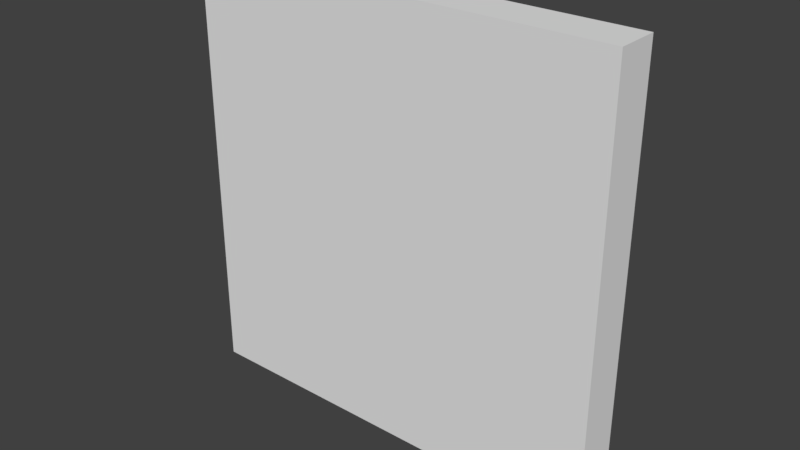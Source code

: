 # Source: piso.blend  (saved by Blender 2.79.0; exported with 4.5.12 LTS)
import bpy
from mathutils import Matrix  # noqa: F401  (used for matrix-valued properties, if any)

bpy.ops.wm.read_factory_settings(use_empty=True)
scene = bpy.context.scene
scene.name = 'Scene'

# ---- collections
col_collection_1 = bpy.data.collections.new('Collection 1'); scene.collection.children.link(col_collection_1)

# ---- materials (node trees are filled in below, after node groups)
mat_material = bpy.data.materials.new('Material')
mat_material.alpha_threshold = 0.0
mat_material.use_transparent_shadow = False
mat_material.roughness = 0.5
mat_material.line_color = (0.0, 0.0, 0.0, 1.0)

# ---- material node trees

# ---- world
world_world = bpy.data.worlds.new('World'); scene.world = world_world
world_world.color = (0.05088, 0.05088, 0.05088)
world_world.use_sun_shadow = False
world_world.sun_shadow_jitter_overblur = 0.0
world_world.cycles.sampling_method = 'MANUAL'

# ---- meshes
me_cube = bpy.data.meshes.new('Cube')
me_cube.from_pydata([(10.0, 1.0, -10.0), (10.0, -1.0, -10.0), (-10.0, -1.0, -10.0), (-10.0, 1.0, -10.0), (10.0, 1.0, 10.0), (10.0, -1.0, 10.0), (-10.0, -1.0, 10.0), (-10.0, 1.0, 10.0)], [], [(0, 1, 2, 3), (4, 7, 6, 5), (0, 4, 5, 1), (1, 5, 6, 2), (2, 6, 7, 3), (4, 0, 3, 7)])
me_cube.materials.append(mat_material)
me_cube.use_remesh_preserve_volume = False
me_cube.use_remesh_preserve_attributes = False
me_cube.use_mirror_vertex_groups = False
me_cube.update()

# ---- objects
ob_cube = bpy.data.objects.new('Cube', me_cube)

# ---- transforms, parenting, visibility, modifiers, constraints
ob_cube.location = (0.0, 0.0, 0.0)
ob_cube.lock_rotations_4d = False
ob_cube.empty_display_type = 'ARROWS'
ob_cube.lineart.crease_threshold = 0.0

# ---- collection membership
col_collection_1.objects.link(ob_cube)

# ---- scene / render settings (as saved in the file)
scene.frame_start = 1; scene.frame_end = 250; scene.frame_set(1)
scene.render.engine = 'BLENDER_EEVEE_NEXT'
scene.render.resolution_percentage = 50
scene.render.dither_intensity = 0.0
scene.cycles.use_denoising = False
scene.cycles.samples = 128
scene.cycles.sampling_pattern = 'TABULATED_SOBOL'
scene.cycles.use_adaptive_sampling = False
scene.cycles.use_light_tree = False
scene.cycles.blur_glossy = 0.0
scene.cycles.sample_clamp_indirect = 0.0
scene.view_settings.view_transform = 'Standard'
bpy.context.view_layer.update()

# ---- added for rendering (the .blend has no active camera and no usable light): camera, sun
cam_auto = bpy.data.cameras.new('AutoCamera')
cam_auto.lens = 50.0
cam_auto.sensor_width = 36.0
cam_auto.clip_end = 1000.0
ob_auto_camera = bpy.data.objects.new('AutoCamera', cam_auto)
scene.collection.objects.link(ob_auto_camera)
ob_auto_camera.location = (26.2347, -31.4816, 20.9877)
ob_auto_camera.rotation_euler = (1.09748, -7.21219e-08, 0.694738)
scene.camera = ob_auto_camera
light_auto_sun = bpy.data.lights.new('AutoSun', 'SUN')
light_auto_sun.energy = 3.0
light_auto_sun.angle = 0.0523599
ob_auto_sun = bpy.data.objects.new('AutoSun', light_auto_sun)
scene.collection.objects.link(ob_auto_sun)
ob_auto_sun.rotation_euler = (0.872665, 0.174533, 0.523599)
bpy.context.view_layer.update()
